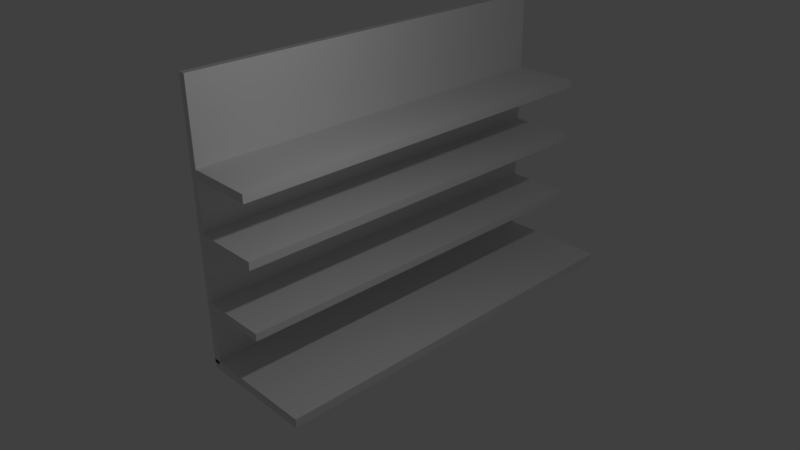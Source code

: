 # Source: shelf.blend  (saved by Blender 2.77.0; exported with 4.5.12 LTS)
import bpy
from mathutils import Matrix  # noqa: F401  (used for matrix-valued properties, if any)

bpy.ops.wm.read_factory_settings(use_empty=True)
scene = bpy.context.scene
scene.name = 'Scene'

# ---- collections
col_collection_1 = bpy.data.collections.new('Collection 1'); scene.collection.children.link(col_collection_1)

# ---- materials (node trees are filled in below, after node groups)
mat_woodmat = bpy.data.materials.new('WoodMat')
mat_woodmat.alpha_threshold = 0.0
mat_woodmat.use_transparent_shadow = False
mat_woodmat.roughness = 0.5
mat_woodmat.specular_intensity = 0.3125

# ---- material node trees

# ---- world
world_world = bpy.data.worlds.new('World'); scene.world = world_world
world_world.color = (0.05088, 0.05088, 0.05088)
world_world.use_sun_shadow = False
world_world.sun_shadow_jitter_overblur = 0.0
world_world.cycles.sampling_method = 'MANUAL'

# ---- cameras
cam_camera = bpy.data.cameras.new('Camera')
cam_camera.clip_end = 100.0
cam_camera.lens = 35.0
cam_camera.sensor_width = 32.0
cam_camera.sensor_height = 18.0
cam_camera.ortho_scale = 7.314
cam_camera.dof.focus_distance = 0.0
cam_camera.dof.aperture_fstop = 128.0

# ---- lights
light_lamp = bpy.data.lights.new('Lamp', 'POINT')
light_lamp.transmission_factor = 0.0
light_lamp.cutoff_distance = 30.0
light_lamp.energy = 100.0
light_lamp.shadow_buffer_clip_start = 1.001
light_lamp.shadow_soft_size = 0.1
light_lamp.shadow_maximum_resolution = 0.006
light_lamp.use_absolute_resolution = True

# ---- meshes
me_cube_003 = bpy.data.meshes.new('Cube.003')
me_cube_003.from_pydata([(-1.0, -1.159, -1.0), (-1.0, -1.159, -0.8524), (-1.0, 5.632, -1.0), (-1.0, 5.632, -0.8524), (1.0, -1.159, -1.0), (1.0, -1.159, -0.8524), (1.0, 5.632, -1.0), (1.0, 5.632, -0.8524), (-1.0, -1.159, -0.9096), (-1.0, -1.159, 3.603), (-1.0, 5.633, -0.9096), (-1.0, 5.633, 3.603), (-0.884, -1.159, -0.9096), (-0.884, -1.159, 3.603), (-0.884, 5.633, -0.9096), (-0.884, 5.633, 3.603), (-0.9705, -1.169, 0.04452), (-0.9705, -1.169, 0.167), (-0.9705, 5.639, 0.04452), (-0.9705, 5.639, 0.167), (0.2219, -1.169, 0.04452), (0.2219, -1.169, 0.167), (0.2219, 5.639, 0.04452), (0.2219, 5.639, 0.167), (-0.9634, -1.171, 1.159), (-0.9634, -1.171, 1.294), (-0.9634, 5.627, 1.159), (-0.9634, 5.627, 1.294), (0.2272, -1.171, 1.159), (0.2272, -1.171, 1.294), (0.2272, 5.627, 1.159), (0.2272, 5.627, 1.294), (-0.9728, -1.161, 2.13), (-0.9728, -1.161, 2.272), (-0.9728, 5.636, 2.13), (-0.9728, 5.636, 2.272), (0.2347, -1.17, 2.13), (0.2347, -1.17, 2.272), (0.2347, 5.636, 2.13), (0.2347, 5.636, 2.272)], [], [(1, 3, 2, 0), (3, 7, 6, 2), (7, 5, 4, 6), (5, 1, 0, 4), (0, 2, 6, 4), (5, 7, 3, 1), (9, 11, 10, 8), (11, 15, 14, 10), (15, 13, 12, 14), (13, 9, 8, 12), (8, 10, 14, 12), (13, 15, 11, 9), (17, 19, 18, 16), (19, 23, 22, 18), (23, 21, 20, 22), (21, 17, 16, 20), (16, 18, 22, 20), (21, 23, 19, 17), (25, 27, 26, 24), (27, 31, 30, 26), (31, 29, 28, 30), (29, 25, 24, 28), (24, 26, 30, 28), (29, 31, 27, 25), (33, 35, 34, 32), (35, 39, 38, 34), (39, 37, 36, 38), (37, 33, 32, 36), (32, 34, 38, 36), (37, 39, 35, 33)])
me_cube_003.materials.append(mat_woodmat)
me_cube_003.use_remesh_preserve_volume = False
me_cube_003.use_remesh_preserve_attributes = False
me_cube_003.use_mirror_vertex_groups = False
me_cube_003.update()

# ---- objects
ob_cube = bpy.data.objects.new('Cube', me_cube_003)
ob_lamp = bpy.data.objects.new('Lamp', light_lamp)
ob_camera = bpy.data.objects.new('Camera', cam_camera)

# ---- transforms, parenting, visibility, modifiers, constraints
ob_cube.location = (1.003, 1.146, 1.01)
ob_cube.lineart.crease_threshold = 0.0
ob_lamp.location = (4.076, 1.005, 5.904)
ob_lamp.rotation_euler = (0.6503, 0.05522, 1.866)
ob_lamp.lock_rotations_4d = False
ob_lamp.empty_display_type = 'ARROWS'
ob_lamp.color = (0.0, 0.0, 0.0, 0.0)
ob_lamp.lineart.crease_threshold = 0.0
ob_camera.location = (9.933, -5.423, 7.82)
ob_camera.rotation_euler = (1.109, 0.01082, 0.8149)
ob_camera.lock_rotations_4d = False
ob_camera.empty_display_type = 'ARROWS'
ob_camera.color = (0.0, 0.0, 0.0, 0.0)
ob_camera.display_type = 'WIRE'
ob_camera.lineart.crease_threshold = 0.0

# ---- collection membership
col_collection_1.objects.link(ob_cube)
col_collection_1.objects.link(ob_lamp)
col_collection_1.objects.link(ob_camera)

# ---- scene / render settings (as saved in the file)
scene.camera = ob_camera
scene.frame_start = 1; scene.frame_end = 250; scene.frame_set(0)
scene.render.engine = 'BLENDER_EEVEE_NEXT'
scene.render.resolution_percentage = 50
scene.render.dither_intensity = 0.0
scene.cycles.use_denoising = False
scene.cycles.samples = 128
scene.cycles.sampling_pattern = 'TABULATED_SOBOL'
scene.cycles.light_sampling_threshold = 0.0
scene.cycles.use_adaptive_sampling = False
scene.cycles.use_light_tree = False
scene.cycles.blur_glossy = 0.0
scene.cycles.sample_clamp_indirect = 0.0
scene.view_settings.view_transform = 'Standard'
bpy.context.view_layer.update()
